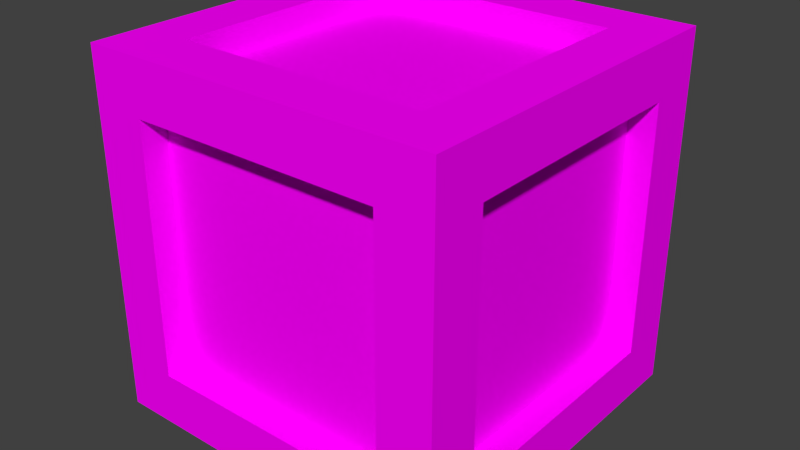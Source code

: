 # Source: Pr_ctica_caixa.blend  (saved by Blender 2.67.1; exported with 4.5.12 LTS)
import bpy
from mathutils import Matrix  # noqa: F401  (used for matrix-valued properties, if any)

bpy.ops.wm.read_factory_settings(use_empty=True)
scene = bpy.context.scene
scene.name = 'Scene'

# ---- collections
col_collection_1 = bpy.data.collections.new('Collection 1'); scene.collection.children.link(col_collection_1)

# ---- images (referenced by path relative to the original .blend; pixels are not part of the script)
import os
ASSET_DIR = os.environ.get("B2B_ASSET_DIR", "")  # directory of the original .blend (textures are referenced by path, not embedded)
HERE = os.path.dirname(os.path.abspath(__file__))  # packed textures are extracted next to this script under _unpacked/

def load_image(name, relpath, width, height, colorspace="sRGB"):
    """Load a texture the original file referenced (path relative to the .blend, or extracted next to this script)."""
    p = next((c for c in (os.path.join(HERE, relpath), os.path.join(ASSET_DIR, relpath)) if relpath and os.path.exists(c)), "")
    if p:
        img = bpy.data.images.load(p, check_existing=True)
        img.name = name
    else:  # same state as the original file: an image datablock whose file is absent (Cycles renders it pink)
        img = bpy.data.images.new(name, width, height)
        img.source = "FILE"
        img.filepath = "//" + (relpath or name)
    img.colorspace_settings.name = colorspace
    return img
img_caja_jpg = load_image('Caja.jpg', 'Caja.jpg', 1024, 1024, 'sRGB')

# ---- materials (node trees are filled in below, after node groups)
mat_material_001 = bpy.data.materials.new('Material.001')
mat_material_001.alpha_threshold = 0.0
mat_material_001.preview_render_type = 'CUBE'
mat_material_001.roughness = 0.5
mat_material_001.line_color = (0.0, 0.0, 0.0, 1.0)

# ---- material node trees
mat_material_001.use_nodes = True; mat_material_001.node_tree.nodes.clear()
_N = mat_material_001.node_tree.nodes; _L = mat_material_001.node_tree.links
n0 = _N.new('ShaderNodeOutputMaterial'); n0.name = 'Material Output'; n0.location = (300, 300)
n1 = _N.new('ShaderNodeBsdfDiffuse'); n1.name = 'Diffuse BSDF'; n1.location = (10, 300)
n2 = _N.new('ShaderNodeTexImage'); n2.name = 'Image Texture'; n2.location = (-180, 300)
n2.width = 140
n2.image = img_caja_jpg
_L.new(n1.outputs[0], n0.inputs[0])
_L.new(n2.outputs[0], n1.inputs[0])
n0.is_active_output = True

# ---- world
world_world = bpy.data.worlds.new('World'); scene.world = world_world
world_world.color = (0.05088, 0.05088, 0.05088)
world_world.use_sun_shadow = False
world_world.sun_shadow_jitter_overblur = 0.0
world_world.cycles.sampling_method = 'MANUAL'
world_world.cycles.sample_map_resolution = 256

# ---- meshes
me_cube = bpy.data.meshes.new('Cube')
me_cube.from_pydata([(1.0, 1.0, -1.0), (1.0, -1.0, -1.0), (-1.0, -1.0, -1.0), (-1.0, 1.0, -1.0), (1.0, 1.0, 1.0), (1.0, -1.0, 1.0), (-1.0, -1.0, 1.0), (-1.0, 1.0, 1.0), (1.0, -0.7, -1.0), (-1.0, -0.7, -1.0), (1.0, -0.7, 1.0), (-1.0, -0.7, 1.0), (1.0, -1.0, -0.7), (-1.0, -1.0, -0.7), (-1.0, -0.7, -0.7), (1.0, -0.7, -0.7), (1.0, 1.0, 0.7), (1.0, -1.0, 0.7), (-1.0, -1.0, 0.7), (-1.0, 1.0, 0.7), (0.7, 1.0, -1.0), (0.7, -1.0, -1.0), (0.7, 1.0, 1.0), (0.7, -1.0, 1.0), (1.0, 0.7, 1.0), (1.0, 0.7, -1.0), (-1.0, 0.7, 1.0), (-1.0, 0.7, -1.0), (0.7, -0.7, -1.0), (0.7, -0.7, 1.0), (0.7, -1.0, 0.7), (0.7, 1.0, 0.7), (-1.0, 0.7, 0.7), (1.0, 0.7, 0.7), (-1.0, -0.7, 0.7), (1.0, -0.7, 0.7), (-1.0, 0.7, -0.7), (1.0, 0.7, -0.7), (1.0, 1.0, -0.7), (-1.0, 1.0, -0.7), (-0.7, -1.0, 1.0), (-0.7, 1.0, 1.0), (-0.7, -1.0, -1.0), (-0.7, 1.0, -1.0), (0.7, 0.7, -1.0), (0.7, 0.7, 1.0), (0.7, -1.0, -0.7), (0.7, 1.0, -0.7), (0.85, -0.7, -0.7), (0.85, 0.7, 0.7), (0.85, -0.7, 0.7), (0.85, 0.7, -0.7), (-0.7, -0.7, -1.0), (-0.7, -1.0, 0.7), (-0.7, 1.0, 0.7), (-0.7, 0.7, -1.0), (-0.7, 0.7, 1.0), (-0.7, -0.7, 1.0), (-0.7, 1.0, -0.7), (-0.7, -1.0, -0.7), (0.7, 0.85, 0.7), (0.7, 0.85, -0.7), (-0.7, 0.85, 0.7), (-0.7, 0.85, -0.7), (0.7, -0.7, 0.85), (0.7, 0.7, 0.85), (-0.7, 0.7, 0.85), (-0.7, -0.7, 0.85), (-0.85, -0.7, -0.7), (-0.85, 0.7, 0.7), (-0.85, -0.7, 0.7), (-0.85, 0.7, -0.7), (0.7, -0.85, 0.7), (0.7, -0.85, -0.7), (-0.7, -0.85, 0.7), (-0.7, -0.85, -0.7), (0.7, -0.7, -0.85), (0.7, 0.7, -0.85), (-0.7, -0.7, -0.85), (-0.7, 0.7, -0.85), (0.9651, -0.1432, 0.6334)], [], [(52, 42, 2, 9), (57, 11, 6, 40), (35, 10, 5, 17), (53, 40, 6, 18), (32, 26, 7, 19), (58, 43, 3, 39), (55, 52, 9, 27), (56, 26, 11, 57), (33, 24, 10, 35), (18, 6, 11, 34), (36, 32, 19, 39), (41, 54, 19, 7), (41, 7, 26, 56), (16, 4, 24, 33), (36, 14, 68, 71), (15, 35, 17, 12), (34, 11, 26, 32), (43, 55, 27, 3), (33, 35, 50, 49), (38, 16, 33, 37), (13, 18, 34, 14), (59, 53, 18, 13), (17, 5, 23, 30), (38, 0, 20, 47), (1, 12, 46, 21), (42, 59, 13, 2), (54, 58, 39, 19), (8, 15, 12, 1), (27, 36, 39, 3), (12, 17, 30, 46), (31, 47, 61, 60), (9, 14, 36, 27), (0, 38, 37, 25), (2, 13, 14, 9), (25, 37, 15, 8), (8, 1, 21, 28), (10, 29, 23, 5), (0, 25, 44, 20), (25, 8, 28, 44), (4, 16, 31, 22), (24, 45, 29, 10), (16, 38, 47, 31), (46, 30, 72, 73), (4, 22, 45, 24), (29, 57, 40, 23), (21, 46, 59, 42), (51, 49, 50, 48), (37, 33, 49, 51), (28, 21, 42, 52), (22, 31, 54, 41), (20, 44, 55, 43), (56, 57, 67, 66), (30, 23, 40, 53), (47, 20, 43, 58), (55, 44, 77, 79), (22, 41, 56, 45), (15, 37, 51, 48), (35, 15, 48, 50), (60, 61, 63, 62), (58, 54, 62, 63), (54, 31, 60, 62), (47, 58, 63, 61), (65, 66, 67, 64), (57, 29, 64, 67), (29, 45, 65, 64), (45, 56, 66, 65), (68, 70, 69, 71), (34, 32, 69, 70), (32, 36, 71, 69), (14, 34, 70, 68), (73, 72, 74, 75), (59, 46, 73, 75), (30, 53, 74, 72), (53, 59, 75, 74), (77, 76, 78, 79), (44, 28, 76, 77), (28, 52, 78, 76), (52, 55, 79, 78)])
_uv = me_cube.uv_layers.new(name='UVMap')
_uv.uv.foreach_set('vector', [0.8788, 0.1244, 0.8788, -0.03749, 1.041, -0.03749, 1.041, 0.1244, 0.1309, 0.1262, -0.02916, 0.1262, -0.02916, -0.03387, 0.1309, -0.03387, 0.1295, 0.8743, 0.1295, 1.035, -0.03149, 1.035, -0.03149, 0.8743, 0.09525, 0.9182, 0.09525, 1.094, -0.08097, 1.094, -0.08097, 0.9182, 0.1239, 0.8732, 0.1239, 1.036, -0.03862, 1.036, -0.03862, 0.8732, 0.8958, 0.105, 0.8958, -0.06199, 1.063, -0.06199, 1.063, 0.105, 0.8788, 0.8797, 0.8788, 0.1244, 1.041, 0.1244, 1.041, 0.8797, 0.1309, 0.8734, -0.02916, 0.8734, -0.02916, 0.1262, 0.1309, 0.1262, 0.8807, 0.8743, 0.8807, 1.035, 0.1295, 1.035, 0.1295, 0.8743, 1.045, 0.8732, 1.045, 1.036, 0.8821, 1.036, 0.8821, 0.8732, 0.1239, 0.115, 0.1239, 0.8732, -0.03862, 0.8732, -0.03862, 0.115, 0.8958, 1.051, 0.8958, 0.8843, 1.063, 0.8843, 1.063, 1.051, 0.1309, 1.034, -0.02916, 1.034, -0.02916, 0.8734, 0.1309, 0.8734, 1.042, 0.8743, 1.042, 1.035, 0.8807, 1.035, 0.8807, 0.8743, 0.2009, 0.6651, 0.2009, 0.2381, 0.2467, 0.2381, 0.2467, 0.6651, 0.1295, 0.123, 0.1295, 0.8743, -0.03149, 0.8743, -0.03149, 0.123, 0.8821, 0.8732, 0.8821, 1.036, 0.1239, 1.036, 0.1239, 0.8732, 0.8788, 1.042, 0.8788, 0.8797, 1.041, 0.8797, 1.041, 1.042, 0.5213, 0.5988, 0.5216, 0.1928, 0.5651, 0.1928, 0.5648, 0.5988, 1.042, 0.123, 1.042, 0.8743, 0.8807, 0.8743, 0.8807, 0.123, 1.045, 0.115, 1.045, 0.8732, 0.8821, 0.8732, 0.8821, 0.115, 0.09525, 0.09582, 0.09525, 0.9182, -0.08097, 0.9182, -0.08097, 0.09582, 1.094, 0.9182, 1.094, 1.094, 0.9176, 1.094, 0.9176, 0.9182, -0.05055, 0.105, -0.05055, -0.06199, 0.1164, -0.06199, 0.1164, 0.105, 1.094, -0.0804, 1.094, 0.09582, 0.9176, 0.09582, 0.9176, -0.0804, 0.09525, -0.0804, 0.09525, 0.09582, -0.08097, 0.09582, -0.08097, -0.0804, 0.8958, 0.8843, 0.8958, 0.105, 1.063, 0.105, 1.063, 0.8843, 0.1295, -0.03793, 0.1295, 0.123, -0.03149, 0.123, -0.03149, -0.03793, 0.1239, -0.04752, 0.1239, 0.115, -0.03862, 0.115, -0.03862, -0.04752, 1.094, 0.09582, 1.094, 0.9182, 0.9176, 0.9182, 0.9176, 0.09582, 0.2191, 0.7255, 0.2191, 0.3208, 0.2625, 0.3208, 0.2625, 0.7255, 0.8821, -0.04752, 0.8821, 0.115, 0.1239, 0.115, 0.1239, -0.04752, 1.042, -0.03793, 1.042, 0.123, 0.8807, 0.123, 0.8807, -0.03793, 1.045, -0.04752, 1.045, 0.115, 0.8821, 0.115, 0.8821, -0.04752, 0.8807, -0.03793, 0.8807, 0.123, 0.1295, 0.123, 0.1295, -0.03793, -0.03844, 0.1244, -0.03844, -0.03749, 0.1234, -0.03749, 0.1234, 0.1244, 1.038, 0.1262, 0.8781, 0.1262, 0.8781, -0.03387, 1.038, -0.03387, -0.03844, 1.042, -0.03844, 0.8797, 0.1234, 0.8797, 0.1234, 1.042, -0.03844, 0.8797, -0.03844, 0.1244, 0.1234, 0.1244, 0.1234, 0.8797, -0.05055, 1.051, -0.05055, 0.8843, 0.1164, 0.8843, 0.1164, 1.051, 1.038, 0.8734, 0.8781, 0.8734, 0.8781, 0.1262, 1.038, 0.1262, -0.05055, 0.8843, -0.05055, 0.105, 0.1164, 0.105, 0.1164, 0.8843, 0.7973, 0.3208, 0.7973, 0.7255, 0.7539, 0.7255, 0.7539, 0.3208, 1.038, 1.034, 0.8781, 1.034, 0.8781, 0.8734, 1.038, 0.8734, 0.8781, 0.1262, 0.1309, 0.1262, 0.1309, -0.03387, 0.8781, -0.03387, 0.9176, -0.0804, 0.9176, 0.09582, 0.09525, 0.09582, 0.09525, -0.0804, 0.8715, 0.1266, 0.8715, 0.8679, 0.1301, 0.8679, 0.1301, 0.1266, 0.8712, 0.2175, 0.8712, 0.7309, 0.8162, 0.7309, 0.8162, 0.2175, 0.1234, 0.1244, 0.1234, -0.03749, 0.8788, -0.03749, 0.8788, 0.1244, 0.1164, 1.051, 0.1164, 0.8843, 0.8958, 0.8843, 0.8958, 1.051, 0.1234, 1.042, 0.1234, 0.8797, 0.8788, 0.8797, 0.8788, 1.042, 0.8138, 0.2573, 0.8138, 0.6929, 0.7672, 0.6929, 0.7672, 0.2573, 0.9176, 0.9182, 0.9176, 1.094, 0.09525, 1.094, 0.09525, 0.9182, 0.1164, 0.105, 0.1164, -0.06199, 0.8958, -0.06199, 0.8958, 0.105, 0.2074, 0.6685, 0.2126, 0.254, 0.257, 0.2546, 0.2518, 0.6691, 0.8781, 1.034, 0.1309, 1.034, 0.1309, 0.8734, 0.8781, 0.8734, 0.811, 0.2381, 0.811, 0.6651, 0.7652, 0.6651, 0.7652, 0.2381, 0.154, 0.7001, 0.154, 0.2248, 0.2049, 0.2248, 0.2049, 0.7001, 0.1355, 0.8628, 0.1355, 0.1296, 0.8686, 0.1296, 0.8686, 0.8628, 0.9398, 0.2932, 0.9398, 0.8316, 0.8821, 0.8316, 0.8821, 0.2932, 0.2165, 0.7267, 0.2165, 0.3207, 0.26, 0.3207, 0.26, 0.7267, 0.4722, 0.7819, 0.4818, 0.355, 0.5275, 0.356, 0.518, 0.7829, 0.873, 0.8737, 0.1349, 0.8737, 0.1349, 0.1356, 0.873, 0.1356, 0.508, 0.8177, 0.5257, 0.3428, 0.5766, 0.3446, 0.5589, 0.8196, 0.5282, 0.8359, 0.5389, 0.1702, 0.6103, 0.1714, 0.5995, 0.8371, 0.8048, 0.2614, 0.7996, 0.6759, 0.7552, 0.6754, 0.7604, 0.2609, 0.8885, 0.1139, 0.8885, 0.8811, 0.1213, 0.8811, 0.1213, 0.1139, 0.5428, 0.2956, 0.5504, 0.7016, 0.5069, 0.7024, 0.4993, 0.2964, 0.1378, 0.7309, 0.1378, 0.2175, 0.1928, 0.2175, 0.1928, 0.7309, 0.833, 0.2248, 0.833, 0.7001, 0.7821, 0.7001, 0.7821, 0.2248, 0.8812, 0.1254, 0.8812, 0.8754, 0.1313, 0.8754, 0.1313, 0.1254, 0.2924, 0.1466, 0.7195, 0.1466, 0.7195, 0.1923, 0.2924, 0.1923, 0.7966, 0.3207, 0.7966, 0.7267, 0.7531, 0.7267, 0.7531, 0.3207, 0.1706, 0.8316, 0.1706, 0.2932, 0.2283, 0.2932, 0.2283, 0.8316, 0.13, 0.8753, 0.13, 0.1327, 0.8726, 0.1327, 0.8726, 0.8753, 0.5137, 0.7269, 0.5081, 0.3223, 0.5515, 0.3217, 0.5571, 0.7263, 0.3558, 0.6611, 0.3483, 0.1859, 0.3992, 0.1851, 0.4067, 0.6603, 0.1915, 0.6929, 0.1915, 0.2573, 0.2382, 0.2573, 0.2382, 0.6929])
me_cube.materials.append(mat_material_001)
me_cube.use_remesh_preserve_volume = False
me_cube.use_remesh_preserve_attributes = False
me_cube.use_mirror_vertex_groups = False
me_cube.update()

# ---- objects
ob_cube = bpy.data.objects.new('Cube', me_cube)

# ---- transforms, parenting, visibility, modifiers, constraints
ob_cube.location = (0.0, 0.0, 0.0)
ob_cube.lock_rotations_4d = False
ob_cube.empty_display_type = 'ARROWS'
ob_cube.lineart.crease_threshold = 0.0

# ---- collection membership
col_collection_1.objects.link(ob_cube)

# ---- scene / render settings (as saved in the file)
scene.frame_start = 1; scene.frame_end = 250; scene.frame_set(1)
scene.render.engine = 'CYCLES'
scene.render.image_settings.color_mode = 'RGB'
scene.render.image_settings.compression = 90
scene.render.resolution_percentage = 50
scene.render.dither_intensity = 0.0
scene.cycles.use_denoising = False
scene.cycles.samples = 10
scene.cycles.sampling_pattern = 'TABULATED_SOBOL'
scene.cycles.light_sampling_threshold = 0.0
scene.cycles.use_adaptive_sampling = False
scene.cycles.use_light_tree = False
scene.cycles.blur_glossy = 0.0
scene.cycles.volume_bounces = 1
scene.cycles.pixel_filter_type = 'GAUSSIAN'
scene.cycles.sample_clamp_indirect = 0.0
scene.view_settings.view_transform = 'Standard'
bpy.context.view_layer.update()

# ---- added for rendering (the .blend has no active camera and no usable light): camera, sun
cam_auto = bpy.data.cameras.new('AutoCamera')
cam_auto.lens = 50.0
cam_auto.sensor_width = 36.0
cam_auto.clip_end = 1000.0
ob_auto_camera = bpy.data.objects.new('AutoCamera', cam_auto)
scene.collection.objects.link(ob_auto_camera)
ob_auto_camera.location = (3.20507, -3.84609, 2.56406)
ob_auto_camera.rotation_euler = (1.09748, -7.21219e-08, 0.694738)
scene.camera = ob_auto_camera
light_auto_sun = bpy.data.lights.new('AutoSun', 'SUN')
light_auto_sun.energy = 3.0
light_auto_sun.angle = 0.0523599
ob_auto_sun = bpy.data.objects.new('AutoSun', light_auto_sun)
scene.collection.objects.link(ob_auto_sun)
ob_auto_sun.rotation_euler = (0.872665, 0.174533, 0.523599)
bpy.context.view_layer.update()
